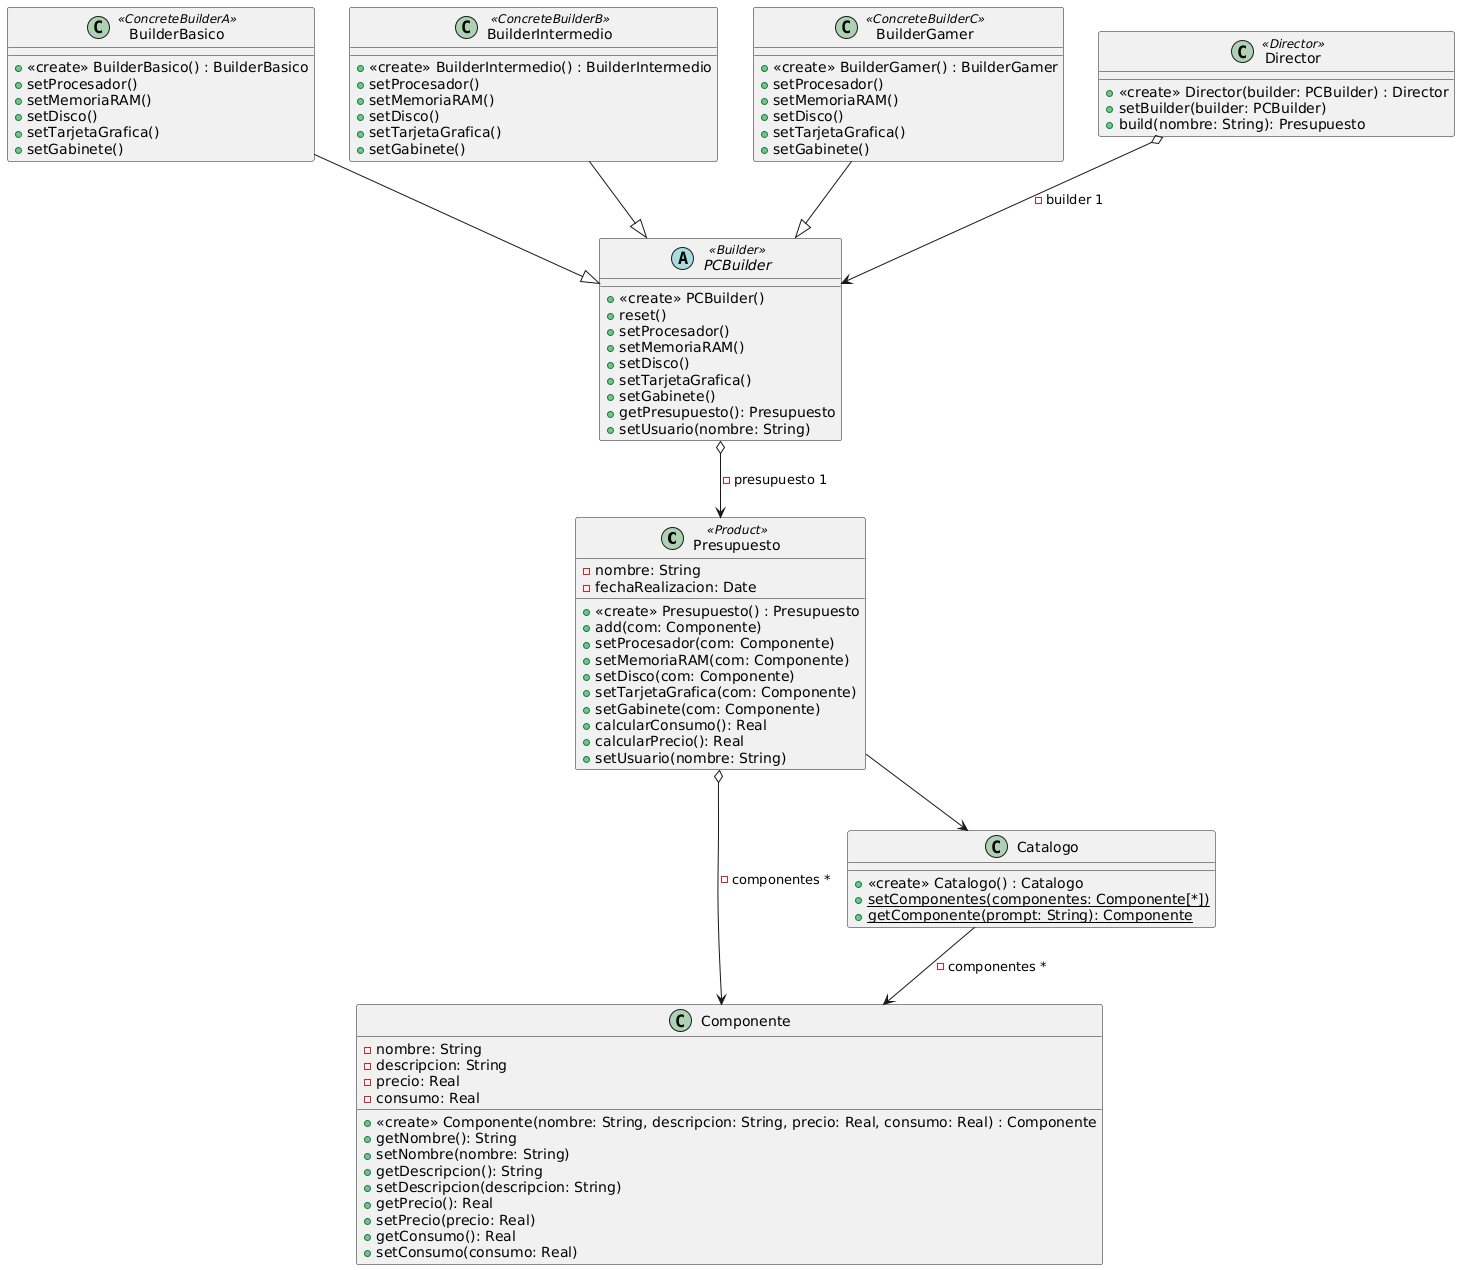

The diagram above was rendered by PlantUML. Its source (embedded in the PNG):
@startuml
class Presupuesto <<Product>> {
  -nombre: String
  -fechaRealizacion: Date
  +<<create>> Presupuesto() : Presupuesto
  +add(com: Componente)
  +setProcesador(com: Componente)
  +setMemoriaRAM(com: Componente)
  +setDisco(com: Componente)
  +setTarjetaGrafica(com: Componente)
  +setGabinete(com: Componente)
  +calcularConsumo(): Real
  +calcularPrecio(): Real
  +setUsuario(nombre: String)
}

class Componente {
  -nombre: String
  -descripcion: String
  -precio: Real
  -consumo: Real
  +<<create>> Componente(nombre: String, descripcion: String, precio: Real, consumo: Real) : Componente
  +getNombre(): String
  +setNombre(nombre: String)
  +getDescripcion(): String
  +setDescripcion(descripcion: String)
  +getPrecio(): Real
  +setPrecio(precio: Real)
  +getConsumo(): Real
  +setConsumo(consumo: Real)
}

abstract class PCBuilder <<Builder>> {
  +<<create>> PCBuilder()
  +reset()
  +setProcesador()
  +setMemoriaRAM()
  +setDisco()
  +setTarjetaGrafica()
  +setGabinete()
  +getPresupuesto(): Presupuesto
  +setUsuario(nombre: String)
}

class BuilderBasico <<ConcreteBuilderA>> {
  +<<create>> BuilderBasico() : BuilderBasico
  +setProcesador()
  +setMemoriaRAM()
  +setDisco()
  +setTarjetaGrafica()
  +setGabinete()
}

class BuilderIntermedio <<ConcreteBuilderB>> {
  +<<create>> BuilderIntermedio() : BuilderIntermedio
  +setProcesador()
  +setMemoriaRAM()
  +setDisco()
  +setTarjetaGrafica()
  +setGabinete()
}

class BuilderGamer <<ConcreteBuilderC>> {
  +<<create>> BuilderGamer() : BuilderGamer
  +setProcesador()
  +setMemoriaRAM()
  +setDisco()
  +setTarjetaGrafica()
  +setGabinete()
}

class Director <<Director>> {
  +<<create>> Director(builder: PCBuilder) : Director
  +setBuilder(builder: PCBuilder)
  +build(nombre: String): Presupuesto
}

class Catalogo {
  +<<create>> Catalogo() : Catalogo
  +{static}setComponentes(componentes: Componente[*])
  +{static}getComponente(prompt: String): Componente
}

Presupuesto o--> Componente : -componentes *
PCBuilder o--> Presupuesto : -presupuesto 1
Director o--> PCBuilder : -builder 1
BuilderBasico --|> PCBuilder
BuilderIntermedio --|> PCBuilder
BuilderGamer --|> PCBuilder
Presupuesto --> Catalogo
Catalogo --> Componente : -componentes *
@enduml